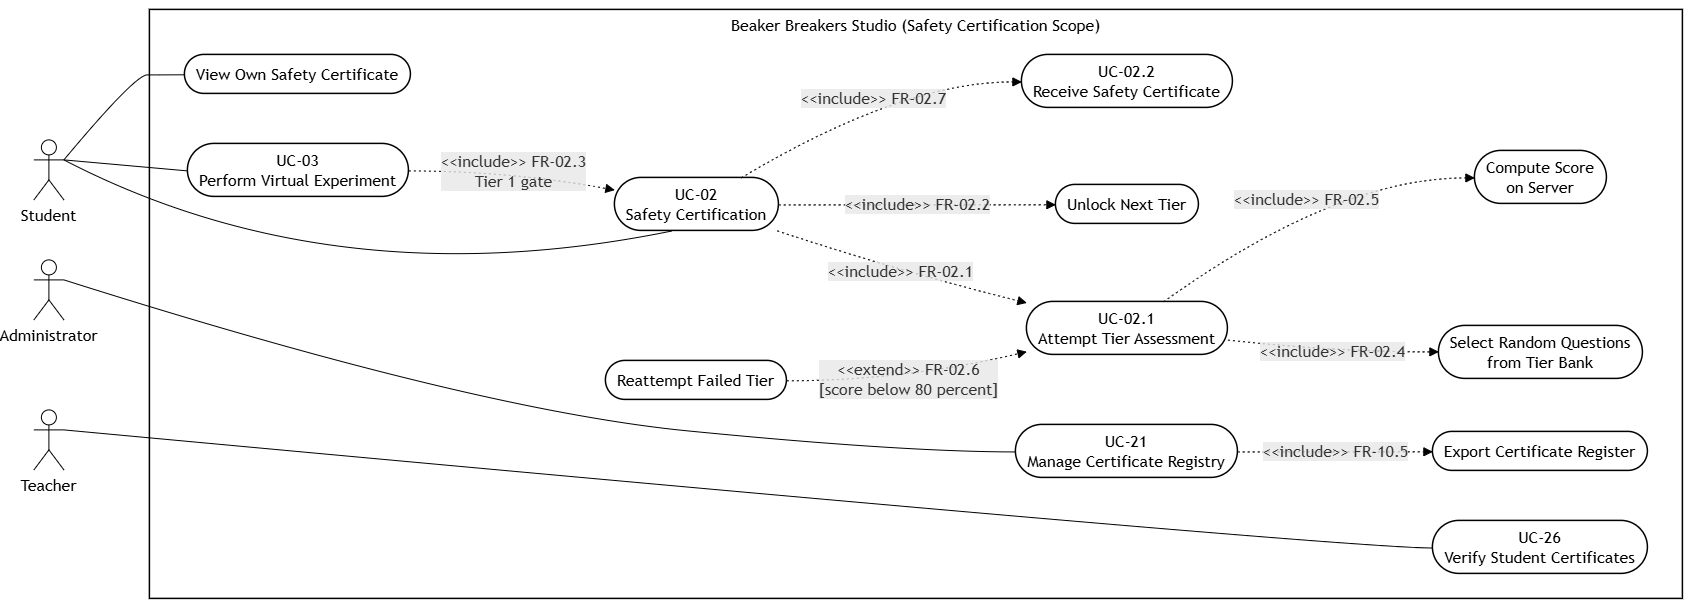

The diagram above was exported from draw.io. Its source (the exported page's mxGraphModel, read from the mxfile embedded in the PNG):
<mxGraphModel dx="1403" dy="894" grid="1" gridSize="10" guides="1" tooltips="1" connect="1" arrows="1" fold="1" page="1" pageScale="1" pageWidth="850" pageHeight="1100" math="0" shadow="0">
  <root>
    <mxCell id="0" />
    <mxCell id="1" parent="0" />
    <UserObject label="" mermaidData="{&#10;  &quot;data&quot;: &quot;---\nconfig:\n  theme: neutral\n  themeVariables:\n    fontFamily: Arial\n    fontSize: 15px\n    lineColor: \&quot;#000000\&quot;\n    edgeLabelBackground: \&quot;#ffffff\&quot;\n  flowchart:\n    curve: basis\n    nodeSpacing: 45\n    rankSpacing: 130\n    htmlLabels: true\n---\n\n%% Figure: Safety Certification Use Case Diagram\n%% Beaker Breakers Studio\n%% Scope: safety training, tier assessment and certificate issue\n%% Source: Chapter 3 requirements FR-02.1 to FR-02.9 and FR-10.5\n%%         SRS Section 20, UC-02 Safety Certification\n\n%% Shape note: Mermaid has no ellipse shape. Use cases are drawn here with the\n%% stadium shape ([text]), which is the nearest oval Mermaid offers. The\n%% Graphviz version of this figure (safety_uc.dot) uses true UML ellipses and\n%% is the one to place in the report.\n\nflowchart LR\n\n    %% ================= Actors =================\n    Student[\&quot;Student\&quot;]\n    Teacher[\&quot;Teacher\&quot;]\n    Admin[\&quot;Administrator\&quot;]\n\n    %% ================= System boundary =================\n    subgraph SYS[\&quot;Beaker Breakers Studio (Safety Certification Scope)\&quot;]\n        UC02([\&quot;UC-02&lt;br/&gt;Safety Certification\&quot;])\n        UC021([\&quot;UC-02.1&lt;br/&gt;Attempt Tier Assessment\&quot;])\n        RAND([\&quot;Select Random Questions&lt;br/&gt;from Tier Bank\&quot;])\n        SCORE([\&quot;Compute Score&lt;br/&gt;on Server\&quot;])\n        UNLOCK([\&quot;Unlock Next Tier\&quot;])\n        UC022([\&quot;UC-02.2&lt;br/&gt;Receive Safety Certificate\&quot;])\n        REATT([\&quot;Reattempt Failed Tier\&quot;])\n        VIEW([\&quot;View Own Safety Certificate\&quot;])\n        UC26([\&quot;UC-26&lt;br/&gt;Verify Student Certificates\&quot;])\n        UC21([\&quot;UC-21&lt;br/&gt;Manage Certificate Registry\&quot;])\n        EXPORT([\&quot;Export Certificate Register\&quot;])\n        UC03([\&quot;UC-03&lt;br/&gt;Perform Virtual Experiment\&quot;])\n    end\n\n    %% ================= Actor associations =================\n    Student --- UC02\n    Student --- UC03\n    Student --- VIEW\n    Teacher --- UC26\n    Admin --- UC21\n\n    %% ================= Include relationships =================\n    UC02 -.-&gt;|\&quot;&amp;lt;&amp;lt;include&amp;gt;&amp;gt; FR-02.1\&quot;| UC021\n    UC02 -.-&gt;|\&quot;&amp;lt;&amp;lt;include&amp;gt;&amp;gt; FR-02.2\&quot;| UNLOCK\n    UC02 -.-&gt;|\&quot;&amp;lt;&amp;lt;include&amp;gt;&amp;gt; FR-02.7\&quot;| UC022\n    UC021 -.-&gt;|\&quot;&amp;lt;&amp;lt;include&amp;gt;&amp;gt; FR-02.4\&quot;| RAND\n    UC021 -.-&gt;|\&quot;&amp;lt;&amp;lt;include&amp;gt;&amp;gt; FR-02.5\&quot;| SCORE\n    UC03 -.-&gt;|\&quot;&amp;lt;&amp;lt;include&amp;gt;&amp;gt; FR-02.3&lt;br/&gt;Tier 1 gate\&quot;| UC02\n    UC21 -.-&gt;|\&quot;&amp;lt;&amp;lt;include&amp;gt;&amp;gt; FR-10.5\&quot;| EXPORT\n\n    %% ================= Extend relationship =================\n    REATT -.-&gt;|\&quot;&amp;lt;&amp;lt;extend&amp;gt;&amp;gt; FR-02.6&lt;br/&gt;[score below 80 percent]\&quot;| UC021\n\n    %% ================= Constraint notes =================\n    %% FR-02.1: the four sequential tiers are Basic Lab Rules, Chemical Handling,\n    %%          Fire and Heat Safety, and First Aid and Emergency.\n    %% FR-02.8: no certificate is issued if any tier score is below 80 percent,\n    %%          and an issued certificate is never deleted or revoked.\n    %% FR-02.9: the certificate is shown on the student profile and to the\n    %%          teacher assigned to that student's class, which is why both\n    %%          View Own Safety Certificate and UC-26 appear here.\n\n    %% ================= Styling (outline only, no fill colour) =================\n    classDef actor fill:#ffffff,stroke:#000000,stroke-width:1.5px,color:#000000\n    classDef uc fill:#ffffff,stroke:#000000,stroke-width:1.5px,color:#000000\n\n    class Student,Teacher,Admin actor\n    class UC02,UC021,RAND,SCORE,UNLOCK,UC022,REATT,VIEW,UC26,UC21,EXPORT,UC03 uc\n\n    style SYS fill:#ffffff,stroke:#000000,stroke-width:1.5px,color:#000000\n&quot;,&#10;  &quot;config&quot;: null&#10;}" id="31">
      <mxCell connectable="0" parent="1" style="group;transparentBounds=1;editIcon=1;lockedGroup=0;groupPadding=10;" vertex="1">
        <mxGeometry as="geometry" />
      </mxCell>
    </UserObject>
    <UserObject label="Beaker Breakers Studio (Safety Certification Scope)" mermaidId="n:SYS" mermaidBaseStyle="html=1;whiteSpace=wrap;strokeWidth=1.5;verticalAlign=top;fillColor=default;strokeColor=default;fontColor=default;fontFamily=Trebuchet MS,Verdana,Arial,sans-serif;fontSize=16;" mermaidBaseValue="Beaker Breakers Studio (Safety Certification Scope)" id="2">
      <mxCell parent="31" style="html=1;whiteSpace=wrap;strokeWidth=1.5;verticalAlign=top;fillColor=default;strokeColor=default;fontColor=default;fontFamily=Trebuchet MS,Verdana,Arial,sans-serif;fontSize=16;" vertex="1">
        <mxGeometry height="589" width="1533" x="166" y="10" as="geometry" />
      </mxCell>
    </UserObject>
    <UserObject label="UC-02&#10;Safety Certification" mermaidId="n:UC02" mermaidBaseStyle="html=1;rounded=1;whiteSpace=wrap;arcSize=50;strokeWidth=1.5;fillColor=default;strokeColor=default;fontColor=default;fontFamily=Trebuchet MS,Verdana,Arial,sans-serif;fontSize=16;" mermaidBaseValue="UC-02&#10;Safety Certification" id="3">
      <mxCell parent="2" style="html=1;rounded=1;whiteSpace=wrap;arcSize=50;strokeWidth=1.5;fillColor=default;strokeColor=default;fontColor=default;fontFamily=Trebuchet MS,Verdana,Arial,sans-serif;fontSize=16;" vertex="1">
        <mxGeometry height="53" width="164" x="465" y="168" as="geometry" />
      </mxCell>
    </UserObject>
    <UserObject label="UC-02.1&#10;Attempt Tier Assessment" mermaidId="n:UC021" mermaidBaseStyle="html=1;rounded=1;whiteSpace=wrap;arcSize=50;strokeWidth=1.5;fillColor=default;strokeColor=default;fontColor=default;fontFamily=Trebuchet MS,Verdana,Arial,sans-serif;fontSize=16;" mermaidBaseValue="UC-02.1&#10;Attempt Tier Assessment" id="4">
      <mxCell parent="2" style="html=1;rounded=1;whiteSpace=wrap;arcSize=50;strokeWidth=1.5;fillColor=default;strokeColor=default;fontColor=default;fontFamily=Trebuchet MS,Verdana,Arial,sans-serif;fontSize=16;" vertex="1">
        <mxGeometry height="53" width="201" x="877" y="292" as="geometry" />
      </mxCell>
    </UserObject>
    <UserObject label="Select Random Questions&#10;from Tier Bank" mermaidId="n:RAND" mermaidBaseStyle="html=1;rounded=1;whiteSpace=wrap;arcSize=50;strokeWidth=1.5;fillColor=default;strokeColor=default;fontColor=default;fontFamily=Trebuchet MS,Verdana,Arial,sans-serif;fontSize=16;" mermaidBaseValue="Select Random Questions&#10;from Tier Bank" id="5">
      <mxCell parent="2" style="html=1;rounded=1;whiteSpace=wrap;arcSize=50;strokeWidth=1.5;fillColor=default;strokeColor=default;fontColor=default;fontFamily=Trebuchet MS,Verdana,Arial,sans-serif;fontSize=16;" vertex="1">
        <mxGeometry height="53" width="204" x="1289" y="316" as="geometry" />
      </mxCell>
    </UserObject>
    <UserObject label="Compute Score&#10;on Server" mermaidId="n:SCORE" mermaidBaseStyle="html=1;rounded=1;whiteSpace=wrap;arcSize=50;strokeWidth=1.5;fillColor=default;strokeColor=default;fontColor=default;fontFamily=Trebuchet MS,Verdana,Arial,sans-serif;fontSize=16;" mermaidBaseValue="Compute Score&#10;on Server" id="6">
      <mxCell parent="2" style="html=1;rounded=1;whiteSpace=wrap;arcSize=50;strokeWidth=1.5;fillColor=default;strokeColor=default;fontColor=default;fontFamily=Trebuchet MS,Verdana,Arial,sans-serif;fontSize=16;" vertex="1">
        <mxGeometry height="53" width="132" x="1325" y="141" as="geometry" />
      </mxCell>
    </UserObject>
    <UserObject label="Unlock Next Tier" mermaidId="n:UNLOCK" mermaidBaseStyle="html=1;rounded=1;whiteSpace=wrap;arcSize=50;strokeWidth=1.5;fillColor=default;strokeColor=default;fontColor=default;fontFamily=Trebuchet MS,Verdana,Arial,sans-serif;fontSize=16;" mermaidBaseValue="Unlock Next Tier" id="7">
      <mxCell parent="2" style="html=1;rounded=1;whiteSpace=wrap;arcSize=50;strokeWidth=1.5;fillColor=default;strokeColor=default;fontColor=default;fontFamily=Trebuchet MS,Verdana,Arial,sans-serif;fontSize=16;" vertex="1">
        <mxGeometry height="39" width="143" x="906" y="175" as="geometry" />
      </mxCell>
    </UserObject>
    <UserObject label="UC-02.2&#10;Receive Safety Certificate" mermaidId="n:UC022" mermaidBaseStyle="html=1;rounded=1;whiteSpace=wrap;arcSize=50;strokeWidth=1.5;fillColor=default;strokeColor=default;fontColor=default;fontFamily=Trebuchet MS,Verdana,Arial,sans-serif;fontSize=16;" mermaidBaseValue="UC-02.2&#10;Receive Safety Certificate" id="8">
      <mxCell parent="2" style="html=1;rounded=1;whiteSpace=wrap;arcSize=50;strokeWidth=1.5;fillColor=default;strokeColor=default;fontColor=default;fontFamily=Trebuchet MS,Verdana,Arial,sans-serif;fontSize=16;" vertex="1">
        <mxGeometry height="53" width="211" x="872" y="45" as="geometry" />
      </mxCell>
    </UserObject>
    <UserObject label="Reattempt Failed Tier" mermaidId="n:REATT" mermaidBaseStyle="html=1;rounded=1;whiteSpace=wrap;arcSize=50;strokeWidth=1.5;fillColor=default;strokeColor=default;fontColor=default;fontFamily=Trebuchet MS,Verdana,Arial,sans-serif;fontSize=16;" mermaidBaseValue="Reattempt Failed Tier" id="9">
      <mxCell parent="2" style="html=1;rounded=1;whiteSpace=wrap;arcSize=50;strokeWidth=1.5;fillColor=default;strokeColor=default;fontColor=default;fontFamily=Trebuchet MS,Verdana,Arial,sans-serif;fontSize=16;" vertex="1">
        <mxGeometry height="39" width="181" x="456" y="351" as="geometry" />
      </mxCell>
    </UserObject>
    <UserObject label="View Own Safety Certificate" mermaidId="n:VIEW" mermaidBaseStyle="html=1;rounded=1;whiteSpace=wrap;arcSize=50;strokeWidth=1.5;fillColor=default;strokeColor=default;fontColor=default;fontFamily=Trebuchet MS,Verdana,Arial,sans-serif;fontSize=16;" mermaidBaseValue="View Own Safety Certificate" id="10">
      <mxCell parent="2" style="html=1;rounded=1;whiteSpace=wrap;arcSize=50;strokeWidth=1.5;fillColor=default;strokeColor=default;fontColor=default;fontFamily=Trebuchet MS,Verdana,Arial,sans-serif;fontSize=16;" vertex="1">
        <mxGeometry height="39" width="226" x="35" y="45" as="geometry" />
      </mxCell>
    </UserObject>
    <UserObject label="UC-26&#10;Verify Student Certificates" mermaidId="n:UC26" mermaidBaseStyle="html=1;rounded=1;whiteSpace=wrap;arcSize=50;strokeWidth=1.5;fillColor=default;strokeColor=default;fontColor=default;fontFamily=Trebuchet MS,Verdana,Arial,sans-serif;fontSize=16;" mermaidBaseValue="UC-26&#10;Verify Student Certificates" id="11">
      <mxCell parent="2" style="html=1;rounded=1;whiteSpace=wrap;arcSize=50;strokeWidth=1.5;fillColor=default;strokeColor=default;fontColor=default;fontFamily=Trebuchet MS,Verdana,Arial,sans-serif;fontSize=16;" vertex="1">
        <mxGeometry height="53" width="215" x="1283" y="511" as="geometry" />
      </mxCell>
    </UserObject>
    <UserObject label="UC-21&#10;Manage Certificate Registry" mermaidId="n:UC21" mermaidBaseStyle="html=1;rounded=1;whiteSpace=wrap;arcSize=50;strokeWidth=1.5;fillColor=default;strokeColor=default;fontColor=default;fontFamily=Trebuchet MS,Verdana,Arial,sans-serif;fontSize=16;" mermaidBaseValue="UC-21&#10;Manage Certificate Registry" id="12">
      <mxCell parent="2" style="html=1;rounded=1;whiteSpace=wrap;arcSize=50;strokeWidth=1.5;fillColor=default;strokeColor=default;fontColor=default;fontFamily=Trebuchet MS,Verdana,Arial,sans-serif;fontSize=16;" vertex="1">
        <mxGeometry height="53" width="222" x="866" y="415" as="geometry" />
      </mxCell>
    </UserObject>
    <UserObject label="Export Certificate Register" mermaidId="n:EXPORT" mermaidBaseStyle="html=1;rounded=1;whiteSpace=wrap;arcSize=50;strokeWidth=1.5;fillColor=default;strokeColor=default;fontColor=default;fontFamily=Trebuchet MS,Verdana,Arial,sans-serif;fontSize=16;" mermaidBaseValue="Export Certificate Register" id="13">
      <mxCell parent="2" style="html=1;rounded=1;whiteSpace=wrap;arcSize=50;strokeWidth=1.5;fillColor=default;strokeColor=default;fontColor=default;fontFamily=Trebuchet MS,Verdana,Arial,sans-serif;fontSize=16;" vertex="1">
        <mxGeometry height="39" width="215" x="1283" y="422" as="geometry" />
      </mxCell>
    </UserObject>
    <UserObject label="UC-03&#10;Perform Virtual Experiment" mermaidId="n:UC03" mermaidBaseStyle="html=1;rounded=1;whiteSpace=wrap;arcSize=50;strokeWidth=1.5;fillColor=default;strokeColor=default;fontColor=default;fontFamily=Trebuchet MS,Verdana,Arial,sans-serif;fontSize=16;" mermaidBaseValue="UC-03&#10;Perform Virtual Experiment" id="14">
      <mxCell parent="2" style="html=1;rounded=1;whiteSpace=wrap;arcSize=50;strokeWidth=1.5;fillColor=default;strokeColor=default;fontColor=default;fontFamily=Trebuchet MS,Verdana,Arial,sans-serif;fontSize=16;" vertex="1">
        <mxGeometry height="53" width="221" x="38" y="134" as="geometry" />
      </mxCell>
    </UserObject>
    <UserObject label="&amp;lt;&amp;lt;include&amp;gt;&amp;gt; FR-02.1" mermaidId="e:UC02-&gt;UC021#0" mermaidBaseStyle="curved=1;dashed=1;dashPattern=2 3;fixDash=1;startArrow=none;endArrow=block;endSize=7;strokeColor=#000000;html=1;fontSize=16;labelBackgroundColor=light-dark(#E8E8E88D,#2a2a2a8D);fontFamily=Trebuchet MS,Verdana,Arial,sans-serif;fontColor=#333333;exitX=0.99;exitY=1;entryX=0;entryY=0.02;" mermaidBaseValue="&amp;lt;&amp;lt;include&amp;gt;&amp;gt; FR-02.1" id="23">
      <mxCell edge="1" parent="2" source="3" style="curved=1;dashed=1;dashPattern=2 3;fixDash=1;startArrow=none;endArrow=block;endSize=7;strokeColor=#000000;html=1;fontSize=16;labelBackgroundColor=light-dark(#E8E8E88D,#2a2a2a8D);fontFamily=Trebuchet MS,Verdana,Arial,sans-serif;fontColor=#333333;exitX=0.99;exitY=1;entryX=0;entryY=0.02;" target="4">
        <mxGeometry relative="1" as="geometry">
          <Array as="points">
            <mxPoint x="752" y="262" />
          </Array>
        </mxGeometry>
      </mxCell>
    </UserObject>
    <UserObject label="&amp;lt;&amp;lt;include&amp;gt;&amp;gt; FR-02.2" mermaidId="e:UC02-&gt;UNLOCK#0" mermaidBaseStyle="curved=1;dashed=1;dashPattern=2 3;fixDash=1;startArrow=none;endArrow=block;endSize=7;strokeColor=#000000;html=1;fontSize=16;labelBackgroundColor=light-dark(#E8E8E88D,#2a2a2a8D);fontFamily=Trebuchet MS,Verdana,Arial,sans-serif;fontColor=#333333;exitX=1;exitY=0.51;entryX=0;entryY=0.51;" mermaidBaseValue="&amp;lt;&amp;lt;include&amp;gt;&amp;gt; FR-02.2" id="24">
      <mxCell edge="1" parent="2" source="3" style="curved=1;dashed=1;dashPattern=2 3;fixDash=1;startArrow=none;endArrow=block;endSize=7;strokeColor=#000000;html=1;fontSize=16;labelBackgroundColor=light-dark(#E8E8E88D,#2a2a2a8D);fontFamily=Trebuchet MS,Verdana,Arial,sans-serif;fontColor=#333333;exitX=1;exitY=0.51;entryX=0;entryY=0.51;" target="7">
        <mxGeometry relative="1" as="geometry">
          <Array as="points" />
        </mxGeometry>
      </mxCell>
    </UserObject>
    <UserObject label="&amp;lt;&amp;lt;include&amp;gt;&amp;gt; FR-02.7" mermaidId="e:UC02-&gt;UC022#0" mermaidBaseStyle="curved=1;dashed=1;dashPattern=2 3;fixDash=1;startArrow=none;endArrow=block;endSize=7;strokeColor=#000000;html=1;fontSize=16;labelBackgroundColor=light-dark(#E8E8E88D,#2a2a2a8D);fontFamily=Trebuchet MS,Verdana,Arial,sans-serif;fontColor=#333333;exitX=0.77;exitY=0;entryX=0;entryY=0.51;" mermaidBaseValue="&amp;lt;&amp;lt;include&amp;gt;&amp;gt; FR-02.7" id="25">
      <mxCell edge="1" parent="2" source="3" style="curved=1;dashed=1;dashPattern=2 3;fixDash=1;startArrow=none;endArrow=block;endSize=7;strokeColor=#000000;html=1;fontSize=16;labelBackgroundColor=light-dark(#E8E8E88D,#2a2a2a8D);fontFamily=Trebuchet MS,Verdana,Arial,sans-serif;fontColor=#333333;exitX=0.77;exitY=0;entryX=0;entryY=0.51;" target="8">
        <mxGeometry relative="1" as="geometry">
          <Array as="points">
            <mxPoint x="752" y="72" />
          </Array>
        </mxGeometry>
      </mxCell>
    </UserObject>
    <UserObject label="&amp;lt;&amp;lt;include&amp;gt;&amp;gt; FR-02.4" mermaidId="e:UC021-&gt;RAND#0" mermaidBaseStyle="curved=1;dashed=1;dashPattern=2 3;fixDash=1;startArrow=none;endArrow=block;endSize=7;strokeColor=#000000;html=1;fontSize=16;labelBackgroundColor=light-dark(#E8E8E88D,#2a2a2a8D);fontFamily=Trebuchet MS,Verdana,Arial,sans-serif;fontColor=#333333;exitX=1;exitY=0.72;entryX=0;entryY=0.49;" mermaidBaseValue="&amp;lt;&amp;lt;include&amp;gt;&amp;gt; FR-02.4" id="26">
      <mxCell edge="1" parent="2" source="4" style="curved=1;dashed=1;dashPattern=2 3;fixDash=1;startArrow=none;endArrow=block;endSize=7;strokeColor=#000000;html=1;fontSize=16;labelBackgroundColor=light-dark(#E8E8E88D,#2a2a2a8D);fontFamily=Trebuchet MS,Verdana,Arial,sans-serif;fontColor=#333333;exitX=1;exitY=0.72;entryX=0;entryY=0.49;" target="5">
        <mxGeometry relative="1" as="geometry">
          <Array as="points">
            <mxPoint x="1186" y="342" />
          </Array>
        </mxGeometry>
      </mxCell>
    </UserObject>
    <UserObject label="&amp;lt;&amp;lt;include&amp;gt;&amp;gt; FR-02.5" mermaidId="e:UC021-&gt;SCORE#0" mermaidBaseStyle="curved=1;dashed=1;dashPattern=2 3;fixDash=1;startArrow=none;endArrow=block;endSize=7;strokeColor=#000000;html=1;fontSize=16;labelBackgroundColor=light-dark(#E8E8E88D,#2a2a2a8D);fontFamily=Trebuchet MS,Verdana,Arial,sans-serif;fontColor=#333333;exitX=0.68;exitY=0;entryX=0;entryY=0.51;" mermaidBaseValue="&amp;lt;&amp;lt;include&amp;gt;&amp;gt; FR-02.5" id="27">
      <mxCell edge="1" parent="2" source="4" style="curved=1;dashed=1;dashPattern=2 3;fixDash=1;startArrow=none;endArrow=block;endSize=7;strokeColor=#000000;html=1;fontSize=16;labelBackgroundColor=light-dark(#E8E8E88D,#2a2a2a8D);fontFamily=Trebuchet MS,Verdana,Arial,sans-serif;fontColor=#333333;exitX=0.68;exitY=0;entryX=0;entryY=0.51;" target="6">
        <mxGeometry relative="1" as="geometry">
          <Array as="points">
            <mxPoint x="1186" y="168" />
          </Array>
        </mxGeometry>
      </mxCell>
    </UserObject>
    <UserObject label="&amp;lt;&amp;lt;include&amp;gt;&amp;gt; FR-02.3&#10;Tier 1 gate" mermaidId="e:UC03-&gt;UC02#0" mermaidBaseStyle="curved=1;dashed=1;dashPattern=2 3;fixDash=1;startArrow=none;endArrow=block;endSize=7;strokeColor=#000000;html=1;fontSize=16;labelBackgroundColor=light-dark(#E8E8E88D,#2a2a2a8D);fontFamily=Trebuchet MS,Verdana,Arial,sans-serif;fontColor=#333333;exitX=1;exitY=0.51;entryX=0;entryY=0.23;" mermaidBaseValue="&amp;lt;&amp;lt;include&amp;gt;&amp;gt; FR-02.3&#10;Tier 1 gate" id="28">
      <mxCell edge="1" parent="2" source="14" style="curved=1;dashed=1;dashPattern=2 3;fixDash=1;startArrow=none;endArrow=block;endSize=7;strokeColor=#000000;html=1;fontSize=16;labelBackgroundColor=light-dark(#E8E8E88D,#2a2a2a8D);fontFamily=Trebuchet MS,Verdana,Arial,sans-serif;fontColor=#333333;exitX=1;exitY=0.51;entryX=0;entryY=0.23;" target="3">
        <mxGeometry relative="1" as="geometry">
          <Array as="points">
            <mxPoint x="359" y="161" />
          </Array>
        </mxGeometry>
      </mxCell>
    </UserObject>
    <UserObject label="&amp;lt;&amp;lt;include&amp;gt;&amp;gt; FR-10.5" mermaidId="e:UC21-&gt;EXPORT#0" mermaidBaseStyle="curved=1;dashed=1;dashPattern=2 3;fixDash=1;startArrow=none;endArrow=block;endSize=7;strokeColor=#000000;html=1;fontSize=16;labelBackgroundColor=light-dark(#E8E8E88D,#2a2a2a8D);fontFamily=Trebuchet MS,Verdana,Arial,sans-serif;fontColor=#333333;exitX=1;exitY=0.51;entryX=0;entryY=0.51;" mermaidBaseValue="&amp;lt;&amp;lt;include&amp;gt;&amp;gt; FR-10.5" id="29">
      <mxCell edge="1" parent="2" source="12" style="curved=1;dashed=1;dashPattern=2 3;fixDash=1;startArrow=none;endArrow=block;endSize=7;strokeColor=#000000;html=1;fontSize=16;labelBackgroundColor=light-dark(#E8E8E88D,#2a2a2a8D);fontFamily=Trebuchet MS,Verdana,Arial,sans-serif;fontColor=#333333;exitX=1;exitY=0.51;entryX=0;entryY=0.51;" target="13">
        <mxGeometry relative="1" as="geometry">
          <Array as="points" />
        </mxGeometry>
      </mxCell>
    </UserObject>
    <UserObject label="&amp;lt;&amp;lt;extend&amp;gt;&amp;gt; FR-02.6&#10;[score below 80 percent]" mermaidId="e:REATT-&gt;UC021#0" mermaidBaseStyle="curved=1;dashed=1;dashPattern=2 3;fixDash=1;startArrow=none;endArrow=block;endSize=7;strokeColor=#000000;html=1;fontSize=16;labelBackgroundColor=light-dark(#E8E8E88D,#2a2a2a8D);fontFamily=Trebuchet MS,Verdana,Arial,sans-serif;fontColor=#333333;exitX=1;exitY=0.51;entryX=0;entryY=0.94;" mermaidBaseValue="&amp;lt;&amp;lt;extend&amp;gt;&amp;gt; FR-02.6&#10;[score below 80 percent]" id="30">
      <mxCell edge="1" parent="2" source="9" style="curved=1;dashed=1;dashPattern=2 3;fixDash=1;startArrow=none;endArrow=block;endSize=7;strokeColor=#000000;html=1;fontSize=16;labelBackgroundColor=light-dark(#E8E8E88D,#2a2a2a8D);fontFamily=Trebuchet MS,Verdana,Arial,sans-serif;fontColor=#333333;exitX=1;exitY=0.51;entryX=0;entryY=0.94;" target="4">
        <mxGeometry relative="1" as="geometry">
          <Array as="points">
            <mxPoint x="752" y="371" />
          </Array>
        </mxGeometry>
      </mxCell>
    </UserObject>
    <UserObject label="" mermaidId="e:Student-&gt;UC02#0" mermaidBaseStyle="curved=1;startArrow=none;endArrow=none;strokeColor=#000000;exitX=0.58;exitY=1;entryX=0.35;entryY=1;" mermaidBaseValue="" id="18">
      <mxCell edge="1" parent="31" source="Q-1VIU0GBzoL8EcN_khv-31" style="curved=1;startArrow=none;endArrow=none;strokeColor=#000000;exitX=1;exitY=0.3333333333333333;entryX=0.35;entryY=1;exitDx=0;exitDy=0;exitPerimeter=0;" target="3">
        <mxGeometry relative="1" as="geometry">
          <Array as="points">
            <mxPoint x="350" y="300" />
          </Array>
        </mxGeometry>
      </mxCell>
    </UserObject>
    <UserObject label="" mermaidId="e:Student-&gt;UC03#0" mermaidBaseStyle="curved=1;startArrow=none;endArrow=none;strokeColor=#000000;exitX=1;exitY=0.46;entryX=0;entryY=0.51;" mermaidBaseValue="" id="19">
      <mxCell edge="1" parent="31" source="Q-1VIU0GBzoL8EcN_khv-31" style="curved=1;startArrow=none;endArrow=none;strokeColor=#000000;entryX=0;entryY=0.51;exitX=1;exitY=0.3333333333333333;exitDx=0;exitDy=0;exitPerimeter=0;" target="14">
        <mxGeometry relative="1" as="geometry">
          <mxPoint x="60" y="300" as="sourcePoint" />
        </mxGeometry>
      </mxCell>
    </UserObject>
    <UserObject label="" mermaidId="e:Student-&gt;VIEW#0" mermaidBaseStyle="curved=1;startArrow=none;endArrow=none;strokeColor=#000000;exitX=0.7;exitY=0;entryX=0;entryY=0.51;" mermaidBaseValue="" id="20">
      <mxCell edge="1" parent="31" source="Q-1VIU0GBzoL8EcN_khv-31" style="curved=1;startArrow=none;endArrow=none;strokeColor=#000000;exitX=1;exitY=0.3333333333333333;entryX=0;entryY=0.51;exitDx=0;exitDy=0;exitPerimeter=0;" target="10">
        <mxGeometry relative="1" as="geometry">
          <Array as="points">
            <mxPoint x="151" y="75" />
            <mxPoint x="176" y="75" />
          </Array>
        </mxGeometry>
      </mxCell>
    </UserObject>
    <UserObject label="" mermaidId="e:Teacher-&gt;UC26#0" mermaidBaseStyle="curved=1;startArrow=none;endArrow=none;strokeColor=#000000;exitX=0.9;exitY=0;entryX=0;entryY=0.51;" mermaidBaseValue="" id="21">
      <mxCell edge="1" parent="31" source="Q-1VIU0GBzoL8EcN_khv-32" style="curved=1;startArrow=none;endArrow=none;strokeColor=#000000;exitX=1;exitY=0.3333333333333333;entryX=0;entryY=0.51;exitDx=0;exitDy=0;exitPerimeter=0;" target="11">
        <mxGeometry relative="1" as="geometry">
          <Array as="points">
            <mxPoint x="1352" y="548" />
          </Array>
        </mxGeometry>
      </mxCell>
    </UserObject>
    <UserObject label="" mermaidId="e:Admin-&gt;UC21#0" mermaidBaseStyle="curved=1;startArrow=none;endArrow=none;strokeColor=#000000;exitX=0.66;exitY=0;entryX=0;entryY=0.51;" mermaidBaseValue="" id="22">
      <mxCell edge="1" parent="31" source="Q-1VIU0GBzoL8EcN_khv-33" style="curved=1;startArrow=none;endArrow=none;strokeColor=#000000;exitX=1;exitY=0.3333333333333333;entryX=0;entryY=0.51;exitDx=0;exitDy=0;exitPerimeter=0;" target="12">
        <mxGeometry relative="1" as="geometry">
          <Array as="points">
            <mxPoint x="490" y="410" />
            <mxPoint x="918" y="452" />
          </Array>
        </mxGeometry>
      </mxCell>
    </UserObject>
    <mxCell id="Q-1VIU0GBzoL8EcN_khv-31" parent="31" style="shape=umlActor;verticalLabelPosition=bottom;verticalAlign=top;html=1;outlineConnect=0;" value="&lt;span style=&quot;font-family: &amp;quot;Trebuchet MS&amp;quot;, Verdana, Arial, sans-serif; font-size: 16px; white-space: normal;&quot;&gt;Student&lt;/span&gt;" vertex="1">
      <mxGeometry height="60" width="30" x="50" y="140" as="geometry" />
    </mxCell>
    <mxCell id="Q-1VIU0GBzoL8EcN_khv-32" parent="31" style="shape=umlActor;verticalLabelPosition=bottom;verticalAlign=top;html=1;outlineConnect=0;" value="&lt;span style=&quot;font-family: &amp;quot;Trebuchet MS&amp;quot;, Verdana, Arial, sans-serif; font-size: 16px; white-space: normal;&quot;&gt;Teacher&lt;/span&gt;" vertex="1">
      <mxGeometry height="60" width="30" x="50" y="410" as="geometry" />
    </mxCell>
    <mxCell id="Q-1VIU0GBzoL8EcN_khv-33" parent="31" style="shape=umlActor;verticalLabelPosition=bottom;verticalAlign=top;html=1;outlineConnect=0;" value="&lt;span style=&quot;font-family: &amp;quot;Trebuchet MS&amp;quot;, Verdana, Arial, sans-serif; font-size: 16px; white-space: normal;&quot;&gt;Administrator&lt;/span&gt;" vertex="1">
      <mxGeometry height="60" width="30" x="50" y="260" as="geometry" />
    </mxCell>
  </root>
</mxGraphModel>